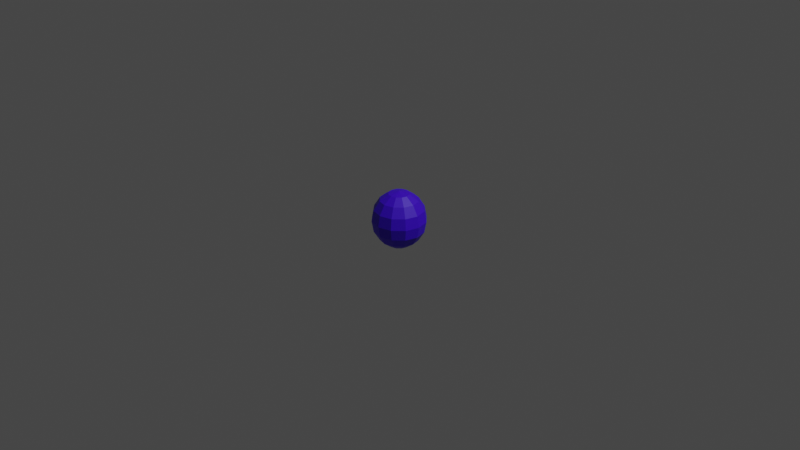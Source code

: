 # Source: Uzumtopu.blend  (saved by Blender 2.83.19; exported with 4.5.12 LTS)
import bpy
from mathutils import Matrix  # noqa: F401  (used for matrix-valued properties, if any)

bpy.ops.wm.read_factory_settings(use_empty=True)
scene = bpy.context.scene
scene.name = 'Scene'

# ---- collections
col_collection = bpy.data.collections.new('Collection'); scene.collection.children.link(col_collection)

# ---- materials (node trees are filled in below, after node groups)
mat_karpuz_siyah = bpy.data.materials.new('Karpuz_Siyah')
mat_karpuz_siyah.use_transparent_shadow = False
mat_karpuz_yesil_001 = bpy.data.materials.new('Karpuz_Yesil.001')
mat_karpuz_yesil_001.alpha_threshold = 0.0
mat_karpuz_yesil_001.use_transparent_shadow = False
mat_karpuz_yesil_001.line_color = (0.0, 0.0, 0.0, 1.0)
mat_kavun_sar = bpy.data.materials.new('Kavun_Sarı')
mat_kavun_sar.use_transparent_shadow = False

# ---- material node trees
mat_karpuz_siyah.use_nodes = True; mat_karpuz_siyah.node_tree.nodes.clear()
_N = mat_karpuz_siyah.node_tree.nodes; _L = mat_karpuz_siyah.node_tree.links
n0 = _N.new('ShaderNodeBsdfPrincipled'); n0.name = 'Principled BSDF'; n0.location = (10, 300)
n0.distribution = 'GGX'
n0.subsurface_method = 'BURLEY'
n0.inputs[0].default_value = (0.000796, 0.04696, 0.0, 1.0)
n0.inputs[3].default_value = 1.45
n0.inputs[27].default_value = (0.0, 0.0, 0.0, 1.0)
n0.inputs[28].default_value = 1.0
n1 = _N.new('ShaderNodeOutputMaterial'); n1.name = 'Material Output'; n1.location = (300, 300)
_L.new(n0.outputs[0], n1.inputs[0])
n1.is_active_output = True
mat_karpuz_yesil_001.use_nodes = True; mat_karpuz_yesil_001.node_tree.nodes.clear()
_N = mat_karpuz_yesil_001.node_tree.nodes; _L = mat_karpuz_yesil_001.node_tree.links
n0 = _N.new('ShaderNodeOutputMaterial'); n0.name = 'Material Output'; n0.location = (300, 300)
n1 = _N.new('ShaderNodeBsdfPrincipled'); n1.name = 'Principled BSDF'; n1.location = (10, 300)
n1.distribution = 'GGX'
n1.subsurface_method = 'BURLEY'
n1.inputs[0].default_value = (0.003089, 0.3916, 0.0, 1.0)
n1.inputs[2].default_value = 0.4
n1.inputs[3].default_value = 1.45
n1.inputs[27].default_value = (0.0, 0.0, 0.0, 1.0)
n1.inputs[28].default_value = 1.0
_L.new(n1.outputs[0], n0.inputs[0])
n0.is_active_output = True
mat_kavun_sar.use_nodes = True; mat_kavun_sar.node_tree.nodes.clear()
_N = mat_kavun_sar.node_tree.nodes; _L = mat_kavun_sar.node_tree.links
n0 = _N.new('ShaderNodeBsdfPrincipled'); n0.name = 'Principled BSDF'; n0.location = (10, 300)
n0.distribution = 'GGX'
n0.subsurface_method = 'BURLEY'
n0.inputs[0].default_value = (0.057, 0.0, 0.8, 1.0)
n0.inputs[3].default_value = 1.45
n0.inputs[27].default_value = (0.0, 0.0, 0.0, 1.0)
n0.inputs[28].default_value = 1.0
n1 = _N.new('ShaderNodeOutputMaterial'); n1.name = 'Material Output'; n1.location = (300, 300)
_L.new(n0.outputs[0], n1.inputs[0])
n1.is_active_output = True

# ---- world
world_world = bpy.data.worlds.new('World'); scene.world = world_world
world_world.use_nodes = True; world_world.node_tree.nodes.clear()
_N = world_world.node_tree.nodes; _L = world_world.node_tree.links
n0 = _N.new('ShaderNodeOutputWorld'); n0.name = 'World Output'; n0.location = (300, 300)
n1 = _N.new('ShaderNodeBackground'); n1.name = 'Background'; n1.location = (10, 300)
n1.inputs[0].default_value = (0.05088, 0.05088, 0.05088, 1.0)
_L.new(n1.outputs[0], n0.inputs[0])
n0.is_active_output = True
world_world.color = (0.05088, 0.05088, 0.05088)
world_world.use_sun_shadow = False
world_world.sun_shadow_jitter_overblur = 0.0

# ---- cameras
cam_camera = bpy.data.cameras.new('Camera')
cam_camera.clip_end = 100.0
cam_camera.ortho_scale = 7.314

# ---- lights
light_light = bpy.data.lights.new('Light', 'POINT')
light_light.transmission_factor = 0.0
light_light.energy = 1000.0
light_light.shadow_soft_size = 0.1
light_light.shadow_maximum_resolution = 0.006
light_light.use_absolute_resolution = True

# ---- meshes
me_sphere = bpy.data.meshes.new('Sphere')
me_sphere.from_pydata([(0.0, 0.7071, 0.7071), (0.0, 0.9239, -0.3827), (0.0, 0.7071, -0.7071), (0.0, 0.3827, -0.9239), (0.1913, 0.3314, 0.9239), (0.3536, 0.6124, 0.7071), (0.4619, 0.8001, 0.3827), (0.5, 0.866, -4.371e-08), (0.4619, 0.8001, -0.3827), (0.3536, 0.6124, -0.7071), (0.1913, 0.3314, -0.9239), (-1.308e-07, 7.55e-08, 1.0), (0.3314, 0.1913, 0.9239), (0.6124, 0.3536, 0.7071), (0.8001, 0.4619, 0.3827), (0.866, 0.5, -4.371e-08), (0.8001, 0.4619, -0.3827), (0.6124, 0.3536, -0.7071), (0.3314, 0.1913, -0.9239), (0.3827, 1.543e-07, 0.9239), (0.7071, 1.394e-07, 0.7071), (0.9239, 1.096e-07, 0.3827), (1.0, 1.394e-07, -4.371e-08), (0.9239, 1.096e-07, -0.3827), (0.7071, 1.394e-07, -0.7071), (0.3827, 1.543e-07, -0.9239), (0.3314, -0.1913, 0.9239), (0.6124, -0.3536, 0.7071), (0.8001, -0.4619, 0.3827), (0.866, -0.5, -4.371e-08), (0.8001, -0.4619, -0.3827), (0.6124, -0.3536, -0.7071), (0.3314, -0.1913, -0.9239), (0.1913, -0.3314, 0.9239), (0.3536, -0.6124, 0.7071), (0.4619, -0.8001, 0.3827), (0.5, -0.866, -4.371e-08), (0.4619, -0.8001, -0.3827), (0.3536, -0.6124, -0.7071), (0.1913, -0.3314, -0.9239), (-9.921e-10, -0.3827, 0.9239), (-4.57e-08, -0.7071, 0.7071), (-4.57e-08, -0.9239, 0.3827), (-4.57e-08, -1.0, -4.371e-08), (-4.57e-08, -0.9239, -0.3827), (-4.57e-08, -0.7071, -0.7071), (-1.589e-08, -0.3827, -0.9239), (-0.1913, -0.3314, 0.9239), (-0.3536, -0.6124, 0.7071), (-0.4619, -0.8001, 0.3827), (-0.5, -0.866, -4.371e-08), (-0.4619, -0.8001, -0.3827), (-0.3536, -0.6124, -0.7071), (-0.1913, -0.3314, -0.9239), (-0.3314, -0.1913, 0.9239), (-0.6124, -0.3536, 0.7071), (-0.8001, -0.4619, 0.3827), (-0.866, -0.5, -4.371e-08), (-0.8001, -0.4619, -0.3827), (-0.6124, -0.3536, -0.7071), (-0.3314, -0.1913, -0.9239), (-0.3827, 1.692e-07, 0.9239), (-0.7071, 2.288e-07, 0.7071), (-0.9239, 1.99e-07, 0.3827), (-1.0, 2.288e-07, -4.371e-08), (-0.9239, 1.99e-07, -0.3827), (-0.7071, 2.288e-07, -0.7071), (-0.3827, 1.692e-07, -0.9239), (-0.3314, 0.1913, 0.9239), (-0.6124, 0.3536, 0.7071), (-0.8001, 0.4619, 0.3827), (-0.866, 0.5, -4.371e-08), (-0.8001, 0.4619, -0.3827), (-0.6124, 0.3536, -0.7071), (-0.3314, 0.1913, -0.9239), (0.0, 1.51e-07, -1.0), (-0.1913, 0.3314, 0.9239), (-0.3536, 0.6124, 0.7071), (-0.4619, 0.8001, 0.3827), (-0.5, 0.866, -4.371e-08), (-0.4619, 0.8001, -0.3827), (-0.3536, 0.6124, -0.7071), (-0.1913, 0.3314, -0.9239), (1.391e-08, 0.3827, 0.9239), (4.371e-08, 0.9239, 0.3827), (7.351e-08, 1.0, -4.371e-08), (1.076, -2.301, 0.08837), (0.0, 0.1, -0.2), (0.0, 0.1, 0.2), (0.07071, 0.07071, -0.2), (0.07071, 0.07071, 0.2), (0.1, -4.371e-09, -0.2), (0.1, -4.371e-09, 0.2), (0.07071, -0.07071, -0.2), (0.07071, -0.07071, 0.2), (-8.742e-09, -0.1, -0.2), (-8.742e-09, -0.1, 0.2), (-0.07071, -0.07071, -0.2), (-0.07071, -0.07071, 0.2), (-0.1, 1.192e-09, -0.2), (-0.1, 1.192e-09, 0.2), (-0.07071, 0.07071, -0.2), (-0.07071, 0.07071, 0.2)], [], [(2, 1, 8, 9), (85, 84, 6, 7), (0, 83, 4, 5), (3, 2, 9, 10), (1, 85, 7, 8), (84, 0, 5, 6), (83, 11, 4), (75, 3, 10), (10, 9, 17, 18), (8, 7, 15, 16), (6, 5, 13, 14), (4, 11, 12), (75, 10, 18), (9, 8, 16, 17), (7, 6, 14, 15), (5, 4, 12, 13), (14, 13, 20, 21), (12, 11, 19), (75, 18, 25), (17, 16, 23, 24), (15, 14, 21, 22), (13, 12, 19, 20), (18, 17, 24, 25), (16, 15, 22, 23), (75, 25, 32), (24, 23, 30, 31), (22, 21, 28, 29), (20, 19, 26, 27), (25, 24, 31, 32), (23, 22, 29, 30), (21, 20, 27, 28), (19, 11, 26), (27, 26, 33, 34), (32, 31, 38, 39), (30, 29, 36, 37), (28, 27, 34, 35), (26, 11, 33), (75, 32, 39), (31, 30, 37, 38), (29, 28, 35, 36), (39, 38, 45, 46), (37, 36, 43, 44), (35, 34, 41, 42), (33, 11, 40), (75, 39, 46), (38, 37, 44, 45), (36, 35, 42, 43), (34, 33, 40, 41), (40, 11, 47), (75, 46, 53), (45, 44, 51, 52), (43, 42, 49, 50), (41, 40, 47, 48), (46, 45, 52, 53), (44, 43, 50, 51), (42, 41, 48, 49), (52, 51, 58, 59), (50, 49, 56, 57), (48, 47, 54, 55), (53, 52, 59, 60), (51, 50, 57, 58), (49, 48, 55, 56), (47, 11, 54), (75, 53, 60), (60, 59, 66, 67), (58, 57, 64, 65), (56, 55, 62, 63), (54, 11, 61), (75, 60, 67), (59, 58, 65, 66), (57, 56, 63, 64), (55, 54, 61, 62), (65, 64, 71, 72), (63, 62, 69, 70), (61, 11, 68), (75, 67, 74), (66, 65, 72, 73), (64, 63, 70, 71), (62, 61, 68, 69), (67, 66, 73, 74), (75, 74, 82), (73, 72, 80, 81), (71, 70, 78, 79), (69, 68, 76, 77), (74, 73, 81, 82), (72, 71, 79, 80), (70, 69, 77, 78), (68, 11, 76), (79, 78, 84, 85), (77, 76, 83, 0), (82, 81, 2, 3), (80, 79, 85, 1), (78, 77, 0, 84), (76, 11, 83), (75, 82, 3), (81, 80, 1, 2)])
me_sphere.polygons.foreach_set('material_index', [2, 2, 2, 2, 2, 2, 2, 2, 2, 2, 2, 2, 2, 2, 2, 2, 2, 2, 2, 2, 2, 2, 2, 2, 2, 2, 2, 2, 2, 2, 2, 2, 2, 2, 2, 2, 2, 2, 2, 2, 2, 2, 2, 2, 2, 2, 2, 2, 2, 2, 2, 2, 2, 2, 2, 2, 2, 2, 2, 2, 2, 2, 2, 2, 2, 2, 2, 2, 2, 2, 2, 2, 2, 2, 2, 2, 2, 2, 2, 2, 2, 2, 2, 2, 2, 2, 2, 2, 2, 2, 2, 2, 2, 2, 2, 2])
_uv = me_sphere.uv_layers.new(name='UVMap')
_uv.uv.foreach_set('vector', [0.75, 0.25, 0.75, 0.375, 0.6667, 0.375, 0.6667, 0.25, 0.75, 0.5, 0.75, 0.625, 0.6667, 0.625, 0.6667, 0.5, 0.75, 0.75, 0.75, 0.875, 0.6667, 0.875, 0.6667, 0.75, 0.75, 0.125, 0.75, 0.25, 0.6667, 0.25, 0.6667, 0.125, 0.75, 0.375, 0.75, 0.5, 0.6667, 0.5, 0.6667, 0.375, 0.75, 0.625, 0.75, 0.75, 0.6667, 0.75, 0.6667, 0.625, 0.75, 0.875, 0.7083, 1.0, 0.6667, 0.875, 0.7083, 0.0, 0.75, 0.125, 0.6667, 0.125, 0.6667, 0.125, 0.6667, 0.25, 0.5833, 0.25, 0.5833, 0.125, 0.6667, 0.375, 0.6667, 0.5, 0.5833, 0.5, 0.5833, 0.375, 0.6667, 0.625, 0.6667, 0.75, 0.5833, 0.75, 0.5833, 0.625, 0.6667, 0.875, 0.625, 1.0, 0.5833, 0.875, 0.625, 0.0, 0.6667, 0.125, 0.5833, 0.125, 0.6667, 0.25, 0.6667, 0.375, 0.5833, 0.375, 0.5833, 0.25, 0.6667, 0.5, 0.6667, 0.625, 0.5833, 0.625, 0.5833, 0.5, 0.6667, 0.75, 0.6667, 0.875, 0.5833, 0.875, 0.5833, 0.75, 0.5833, 0.625, 0.5833, 0.75, 0.5, 0.75, 0.5, 0.625, 0.5833, 0.875, 0.5417, 1.0, 0.5, 0.875, 0.5417, 0.0, 0.5833, 0.125, 0.5, 0.125, 0.5833, 0.25, 0.5833, 0.375, 0.5, 0.375, 0.5, 0.25, 0.5833, 0.5, 0.5833, 0.625, 0.5, 0.625, 0.5, 0.5, 0.5833, 0.75, 0.5833, 0.875, 0.5, 0.875, 0.5, 0.75, 0.5833, 0.125, 0.5833, 0.25, 0.5, 0.25, 0.5, 0.125, 0.5833, 0.375, 0.5833, 0.5, 0.5, 0.5, 0.5, 0.375, 0.4583, 0.0, 0.5, 0.125, 0.4167, 0.125, 0.5, 0.25, 0.5, 0.375, 0.4167, 0.375, 0.4167, 0.25, 0.5, 0.5, 0.5, 0.625, 0.4167, 0.625, 0.4167, 0.5, 0.5, 0.75, 0.5, 0.875, 0.4167, 0.875, 0.4167, 0.75, 0.5, 0.125, 0.5, 0.25, 0.4167, 0.25, 0.4167, 0.125, 0.5, 0.375, 0.5, 0.5, 0.4167, 0.5, 0.4167, 0.375, 0.5, 0.625, 0.5, 0.75, 0.4167, 0.75, 0.4167, 0.625, 0.5, 0.875, 0.4583, 1.0, 0.4167, 0.875, 0.4167, 0.75, 0.4167, 0.875, 0.3333, 0.875, 0.3333, 0.75, 0.4167, 0.125, 0.4167, 0.25, 0.3333, 0.25, 0.3333, 0.125, 0.4167, 0.375, 0.4167, 0.5, 0.3333, 0.5, 0.3333, 0.375, 0.4167, 0.625, 0.4167, 0.75, 0.3333, 0.75, 0.3333, 0.625, 0.4167, 0.875, 0.375, 1.0, 0.3333, 0.875, 0.375, 0.0, 0.4167, 0.125, 0.3333, 0.125, 0.4167, 0.25, 0.4167, 0.375, 0.3333, 0.375, 0.3333, 0.25, 0.4167, 0.5, 0.4167, 0.625, 0.3333, 0.625, 0.3333, 0.5, 0.3333, 0.125, 0.3333, 0.25, 0.25, 0.25, 0.25, 0.125, 0.3333, 0.375, 0.3333, 0.5, 0.25, 0.5, 0.25, 0.375, 0.3333, 0.625, 0.3333, 0.75, 0.25, 0.75, 0.25, 0.625, 0.3333, 0.875, 0.2917, 1.0, 0.25, 0.875, 0.2917, 0.0, 0.3333, 0.125, 0.25, 0.125, 0.3333, 0.25, 0.3333, 0.375, 0.25, 0.375, 0.25, 0.25, 0.3333, 0.5, 0.3333, 0.625, 0.25, 0.625, 0.25, 0.5, 0.3333, 0.75, 0.3333, 0.875, 0.25, 0.875, 0.25, 0.75, 0.25, 0.875, 0.2083, 1.0, 0.1667, 0.875, 0.2083, 0.0, 0.25, 0.125, 0.1667, 0.125, 0.25, 0.25, 0.25, 0.375, 0.1667, 0.375, 0.1667, 0.25, 0.25, 0.5, 0.25, 0.625, 0.1667, 0.625, 0.1667, 0.5, 0.25, 0.75, 0.25, 0.875, 0.1667, 0.875, 0.1667, 0.75, 0.25, 0.125, 0.25, 0.25, 0.1667, 0.25, 0.1667, 0.125, 0.25, 0.375, 0.25, 0.5, 0.1667, 0.5, 0.1667, 0.375, 0.25, 0.625, 0.25, 0.75, 0.1667, 0.75, 0.1667, 0.625, 0.1667, 0.25, 0.1667, 0.375, 0.08333, 0.375, 0.08333, 0.25, 0.1667, 0.5, 0.1667, 0.625, 0.08333, 0.625, 0.08333, 0.5, 0.1667, 0.75, 0.1667, 0.875, 0.08333, 0.875, 0.08333, 0.75, 0.1667, 0.125, 0.1667, 0.25, 0.08333, 0.25, 0.08333, 0.125, 0.1667, 0.375, 0.1667, 0.5, 0.08333, 0.5, 0.08333, 0.375, 0.1667, 0.625, 0.1667, 0.75, 0.08333, 0.75, 0.08333, 0.625, 0.1667, 0.875, 0.125, 1.0, 0.08333, 0.875, 0.125, 0.0, 0.1667, 0.125, 0.08333, 0.125, 0.08333, 0.125, 0.08333, 0.25, 0.0, 0.25, 0.0, 0.125, 0.08333, 0.375, 0.08333, 0.5, 0.0, 0.5, 0.0, 0.375, 0.08333, 0.625, 0.08333, 0.75, 0.0, 0.75, 0.0, 0.625, 0.08333, 0.875, 0.04167, 1.0, 0.0, 0.875, 0.04167, 0.0, 0.08333, 0.125, 0.0, 0.125, 0.08333, 0.25, 0.08333, 0.375, 0.0, 0.375, 0.0, 0.25, 0.08333, 0.5, 0.08333, 0.625, 0.0, 0.625, 0.0, 0.5, 0.08333, 0.75, 0.08333, 0.875, 0.0, 0.875, 0.0, 0.75, 1.0, 0.375, 1.0, 0.5, 0.9167, 0.5, 0.9167, 0.375, 1.0, 0.625, 1.0, 0.75, 0.9167, 0.75, 0.9167, 0.625, 1.0, 0.875, 0.9583, 1.0, 0.9167, 0.875, 0.9583, 0.0, 1.0, 0.125, 0.9167, 0.125, 1.0, 0.25, 1.0, 0.375, 0.9167, 0.375, 0.9167, 0.25, 1.0, 0.5, 1.0, 0.625, 0.9167, 0.625, 0.9167, 0.5, 1.0, 0.75, 1.0, 0.875, 0.9167, 0.875, 0.9167, 0.75, 1.0, 0.125, 1.0, 0.25, 0.9167, 0.25, 0.9167, 0.125, 0.875, 0.0, 0.9167, 0.125, 0.8333, 0.125, 0.9167, 0.25, 0.9167, 0.375, 0.8333, 0.375, 0.8333, 0.25, 0.9167, 0.5, 0.9167, 0.625, 0.8333, 0.625, 0.8333, 0.5, 0.9167, 0.75, 0.9167, 0.875, 0.8333, 0.875, 0.8333, 0.75, 0.9167, 0.125, 0.9167, 0.25, 0.8333, 0.25, 0.8333, 0.125, 0.9167, 0.375, 0.9167, 0.5, 0.8333, 0.5, 0.8333, 0.375, 0.9167, 0.625, 0.9167, 0.75, 0.8333, 0.75, 0.8333, 0.625, 0.9167, 0.875, 0.875, 1.0, 0.8333, 0.875, 0.8333, 0.5, 0.8333, 0.625, 0.75, 0.625, 0.75, 0.5, 0.8333, 0.75, 0.8333, 0.875, 0.75, 0.875, 0.75, 0.75, 0.8333, 0.125, 0.8333, 0.25, 0.75, 0.25, 0.75, 0.125, 0.8333, 0.375, 0.8333, 0.5, 0.75, 0.5, 0.75, 0.375, 0.8333, 0.625, 0.8333, 0.75, 0.75, 0.75, 0.75, 0.625, 0.8333, 0.875, 0.7917, 1.0, 0.75, 0.875, 0.7917, 0.0, 0.8333, 0.125, 0.75, 0.125, 0.8333, 0.25, 0.8333, 0.375, 0.75, 0.375, 0.75, 0.25])
me_sphere.materials.append(mat_karpuz_siyah)
me_sphere.materials.append(mat_karpuz_yesil_001)
me_sphere.materials.append(mat_kavun_sar)
me_sphere.use_remesh_fix_poles = True
me_sphere.use_remesh_preserve_attributes = False
me_sphere.use_mirror_vertex_groups = False
me_sphere.update()

# ---- objects
ob_light = bpy.data.objects.new('Light', light_light)
ob_camera = bpy.data.objects.new('Camera', cam_camera)
ob_kavun = bpy.data.objects.new('Kavun', me_sphere)

# ---- transforms, parenting, visibility, modifiers, constraints
ob_light.location = (4.076, 1.005, 5.904)
ob_light.rotation_euler = (0.6503, 0.05522, 1.866)
ob_light.lock_rotations_4d = False
ob_light.empty_display_type = 'ARROWS'
ob_light.color = (0.0, 0.0, 0.0, 0.0)
ob_light.lineart.crease_threshold = 0.0
ob_camera.location = (7.359, -6.926, 4.958)
ob_camera.rotation_euler = (1.109, 0.0, 0.8149)
ob_camera.lock_rotations_4d = False
ob_camera.empty_display_type = 'ARROWS'
ob_camera.color = (0.0, 0.0, 0.0, 0.0)
ob_camera.display_type = 'WIRE'
ob_camera.lineart.crease_threshold = 0.0
ob_kavun.location = (0.0, 0.0, 0.0)
ob_kavun.scale = (0.2863, 0.2863, 0.308)
ob_kavun.lineart.crease_threshold = 0.0

# ---- collection membership
col_collection.objects.link(ob_light)
col_collection.objects.link(ob_camera)
col_collection.objects.link(ob_kavun)

# ---- scene / render settings (as saved in the file)
scene.camera = ob_camera
scene.frame_start = 1; scene.frame_end = 250; scene.frame_set(1)
scene.render.engine = 'BLENDER_EEVEE_NEXT'
scene.cycles.use_denoising = False
scene.cycles.samples = 128
scene.cycles.sampling_pattern = 'TABULATED_SOBOL'
scene.cycles.use_adaptive_sampling = False
scene.cycles.use_light_tree = False
scene.view_settings.view_transform = 'Filmic'
bpy.context.view_layer.update()

